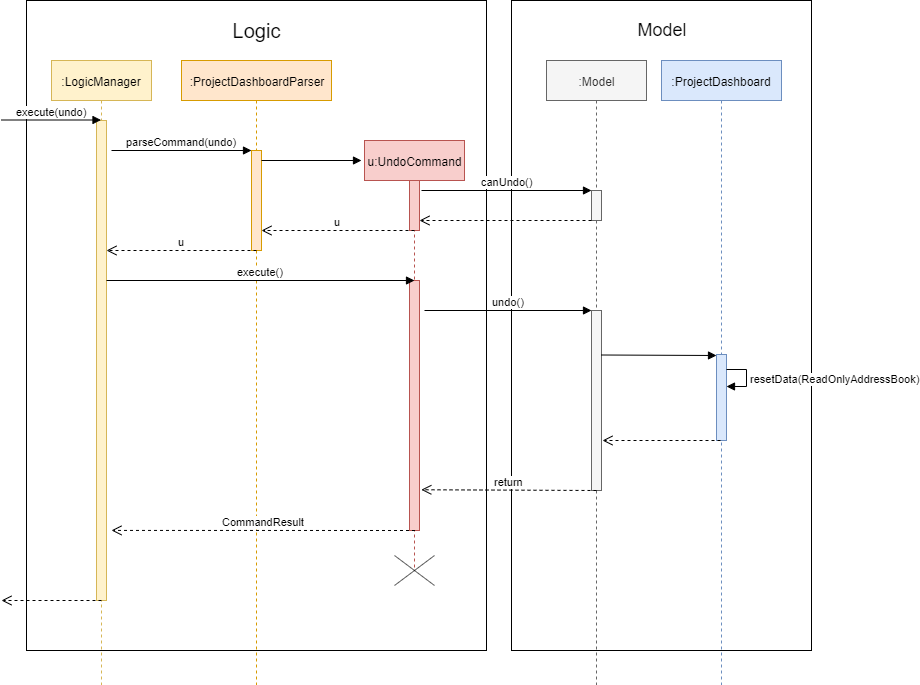

The diagram above was exported from draw.io. Its source (the exported page's mxGraphModel, read from the mxfile embedded in the PNG):
<mxGraphModel dx="1851" dy="485" grid="1" gridSize="10" guides="1" tooltips="1" connect="1" arrows="1" fold="1" page="1" pageScale="1" pageWidth="827" pageHeight="1169" math="0" shadow="0">
  <root>
    <mxCell id="0" />
    <mxCell id="1" parent="0" />
    <mxCell id="9nEoAlQvKKjnrYtlLTOy-1" value="" style="rounded=0;whiteSpace=wrap;html=1;" vertex="1" parent="1">
      <mxGeometry x="25" y="110" width="460" height="650" as="geometry" />
    </mxCell>
    <mxCell id="9nEoAlQvKKjnrYtlLTOy-2" value=":LogicManager" style="shape=umlLifeline;perimeter=lifelinePerimeter;whiteSpace=wrap;html=1;container=1;collapsible=0;recursiveResize=0;outlineConnect=0;fillColor=#fff2cc;strokeColor=#d6b656;" vertex="1" parent="1">
      <mxGeometry x="50" y="170" width="100" height="720" as="geometry" />
    </mxCell>
    <mxCell id="9nEoAlQvKKjnrYtlLTOy-7" value="" style="html=1;points=[];perimeter=orthogonalPerimeter;fillColor=#fff2cc;strokeColor=#d6b656;" vertex="1" parent="9nEoAlQvKKjnrYtlLTOy-2">
      <mxGeometry x="45" y="60" width="10" height="480" as="geometry" />
    </mxCell>
    <mxCell id="9nEoAlQvKKjnrYtlLTOy-3" value=":ProjectDashboardParser" style="shape=umlLifeline;perimeter=lifelinePerimeter;whiteSpace=wrap;html=1;container=1;collapsible=0;recursiveResize=0;outlineConnect=0;fillColor=#ffe6cc;strokeColor=#d79b00;" vertex="1" parent="1">
      <mxGeometry x="180" y="170" width="150" height="720" as="geometry" />
    </mxCell>
    <mxCell id="9nEoAlQvKKjnrYtlLTOy-10" value="" style="html=1;points=[];perimeter=orthogonalPerimeter;fillColor=#ffe6cc;strokeColor=#d79b00;" vertex="1" parent="9nEoAlQvKKjnrYtlLTOy-3">
      <mxGeometry x="70" y="90" width="10" height="100" as="geometry" />
    </mxCell>
    <mxCell id="9nEoAlQvKKjnrYtlLTOy-4" value="u:UndoCommand" style="shape=umlLifeline;perimeter=lifelinePerimeter;whiteSpace=wrap;html=1;container=1;collapsible=0;recursiveResize=0;outlineConnect=0;fillColor=#f8cecc;strokeColor=#b85450;" vertex="1" parent="1">
      <mxGeometry x="363" y="250" width="100" height="430" as="geometry" />
    </mxCell>
    <mxCell id="9nEoAlQvKKjnrYtlLTOy-15" value="" style="html=1;points=[];perimeter=orthogonalPerimeter;fillColor=#f8cecc;strokeColor=#b85450;" vertex="1" parent="9nEoAlQvKKjnrYtlLTOy-4">
      <mxGeometry x="45" y="40" width="10" height="50" as="geometry" />
    </mxCell>
    <mxCell id="9nEoAlQvKKjnrYtlLTOy-26" value="" style="html=1;points=[];perimeter=orthogonalPerimeter;fillColor=#f8cecc;strokeColor=#b85450;" vertex="1" parent="9nEoAlQvKKjnrYtlLTOy-4">
      <mxGeometry x="45" y="140" width="10" height="250" as="geometry" />
    </mxCell>
    <mxCell id="9nEoAlQvKKjnrYtlLTOy-5" value="" style="rounded=0;whiteSpace=wrap;html=1;" vertex="1" parent="1">
      <mxGeometry x="510" y="110" width="300" height="650" as="geometry" />
    </mxCell>
    <mxCell id="9nEoAlQvKKjnrYtlLTOy-6" value=":Model" style="shape=umlLifeline;perimeter=lifelinePerimeter;whiteSpace=wrap;html=1;container=1;collapsible=0;recursiveResize=0;outlineConnect=0;fillColor=#f5f5f5;strokeColor=#666666;fontColor=#333333;" vertex="1" parent="1">
      <mxGeometry x="545" y="170" width="100" height="720" as="geometry" />
    </mxCell>
    <mxCell id="9nEoAlQvKKjnrYtlLTOy-32" value="" style="html=1;points=[];perimeter=orthogonalPerimeter;fillColor=#f5f5f5;strokeColor=#666666;fontColor=#333333;" vertex="1" parent="9nEoAlQvKKjnrYtlLTOy-6">
      <mxGeometry x="45" y="250" width="10" height="180" as="geometry" />
    </mxCell>
    <mxCell id="9nEoAlQvKKjnrYtlLTOy-36" value="" style="html=1;points=[];perimeter=orthogonalPerimeter;fillColor=#f5f5f5;strokeColor=#666666;fontColor=#333333;" vertex="1" parent="9nEoAlQvKKjnrYtlLTOy-6">
      <mxGeometry x="45" y="130" width="10" height="30" as="geometry" />
    </mxCell>
    <mxCell id="9nEoAlQvKKjnrYtlLTOy-8" value="execute(undo)" style="html=1;verticalAlign=bottom;endArrow=block;" edge="1" parent="1" target="9nEoAlQvKKjnrYtlLTOy-2">
      <mxGeometry width="80" relative="1" as="geometry">
        <mxPoint y="229.5" as="sourcePoint" />
        <mxPoint x="80" y="229.5" as="targetPoint" />
      </mxGeometry>
    </mxCell>
    <mxCell id="9nEoAlQvKKjnrYtlLTOy-9" value="" style="html=1;verticalAlign=bottom;endArrow=open;dashed=1;endSize=8;" edge="1" parent="1">
      <mxGeometry relative="1" as="geometry">
        <mxPoint x="100" y="710" as="sourcePoint" />
        <mxPoint y="710" as="targetPoint" />
      </mxGeometry>
    </mxCell>
    <mxCell id="9nEoAlQvKKjnrYtlLTOy-11" value="parseCommand(undo)" style="html=1;verticalAlign=bottom;endArrow=block;" edge="1" parent="1" target="9nEoAlQvKKjnrYtlLTOy-10">
      <mxGeometry width="80" relative="1" as="geometry">
        <mxPoint x="110" y="260" as="sourcePoint" />
        <mxPoint x="190" y="260" as="targetPoint" />
      </mxGeometry>
    </mxCell>
    <mxCell id="9nEoAlQvKKjnrYtlLTOy-12" value="" style="html=1;verticalAlign=bottom;endArrow=block;" edge="1" parent="1">
      <mxGeometry width="80" relative="1" as="geometry">
        <mxPoint x="260" y="270" as="sourcePoint" />
        <mxPoint x="360" y="270" as="targetPoint" />
      </mxGeometry>
    </mxCell>
    <mxCell id="9nEoAlQvKKjnrYtlLTOy-13" value="" style="endArrow=open;endFill=1;endSize=12;html=1;" edge="1" parent="1">
      <mxGeometry width="160" relative="1" as="geometry">
        <mxPoint x="-10" y="910" as="sourcePoint" />
        <mxPoint x="150" y="910" as="targetPoint" />
      </mxGeometry>
    </mxCell>
    <mxCell id="9nEoAlQvKKjnrYtlLTOy-18" value="" style="endArrow=none;html=1;" edge="1" parent="1">
      <mxGeometry width="50" height="50" relative="1" as="geometry">
        <mxPoint x="393" y="695" as="sourcePoint" />
        <mxPoint x="433" y="665" as="targetPoint" />
      </mxGeometry>
    </mxCell>
    <mxCell id="9nEoAlQvKKjnrYtlLTOy-19" value="" style="endArrow=none;html=1;" edge="1" parent="1">
      <mxGeometry width="50" height="50" relative="1" as="geometry">
        <mxPoint x="393" y="665" as="sourcePoint" />
        <mxPoint x="433" y="695" as="targetPoint" />
      </mxGeometry>
    </mxCell>
    <mxCell id="9nEoAlQvKKjnrYtlLTOy-27" value="execute()" style="html=1;verticalAlign=bottom;endArrow=block;" edge="1" parent="1" source="9nEoAlQvKKjnrYtlLTOy-7">
      <mxGeometry width="80" relative="1" as="geometry">
        <mxPoint x="333" y="390" as="sourcePoint" />
        <mxPoint x="413" y="390" as="targetPoint" />
      </mxGeometry>
    </mxCell>
    <mxCell id="9nEoAlQvKKjnrYtlLTOy-31" value="CommandResult" style="html=1;verticalAlign=bottom;endArrow=open;dashed=1;endSize=8;entryX=1.5;entryY=0.854;entryDx=0;entryDy=0;entryPerimeter=0;" edge="1" parent="1" target="9nEoAlQvKKjnrYtlLTOy-7">
      <mxGeometry relative="1" as="geometry">
        <mxPoint x="413.5" y="640" as="sourcePoint" />
        <mxPoint x="333.5" y="640" as="targetPoint" />
      </mxGeometry>
    </mxCell>
    <mxCell id="9nEoAlQvKKjnrYtlLTOy-33" value=":ProjectDashboard" style="shape=umlLifeline;perimeter=lifelinePerimeter;whiteSpace=wrap;html=1;container=1;collapsible=0;recursiveResize=0;outlineConnect=0;fillColor=#dae8fc;strokeColor=#6c8ebf;" vertex="1" parent="1">
      <mxGeometry x="660" y="170" width="120" height="720" as="geometry" />
    </mxCell>
    <mxCell id="9nEoAlQvKKjnrYtlLTOy-41" value="" style="html=1;points=[];perimeter=orthogonalPerimeter;fillColor=#dae8fc;strokeColor=#6c8ebf;" vertex="1" parent="9nEoAlQvKKjnrYtlLTOy-33">
      <mxGeometry x="55" y="294" width="10" height="86" as="geometry" />
    </mxCell>
    <mxCell id="9nEoAlQvKKjnrYtlLTOy-42" value="resetData(ReadOnlyAddressBook)" style="edgeStyle=orthogonalEdgeStyle;html=1;align=left;spacingLeft=2;endArrow=block;rounded=0;" edge="1" target="9nEoAlQvKKjnrYtlLTOy-41" parent="9nEoAlQvKKjnrYtlLTOy-33">
      <mxGeometry relative="1" as="geometry">
        <mxPoint x="65" y="309" as="sourcePoint" />
        <Array as="points">
          <mxPoint x="85" y="309" />
          <mxPoint x="85" y="326" />
        </Array>
      </mxGeometry>
    </mxCell>
    <mxCell id="9nEoAlQvKKjnrYtlLTOy-35" value="" style="html=1;verticalAlign=bottom;endArrow=block;" edge="1" parent="1">
      <mxGeometry width="80" relative="1" as="geometry">
        <mxPoint x="600" y="464.5" as="sourcePoint" />
        <mxPoint x="715" y="465" as="targetPoint" />
      </mxGeometry>
    </mxCell>
    <mxCell id="9nEoAlQvKKjnrYtlLTOy-37" value="canUndo()" style="html=1;verticalAlign=bottom;endArrow=block;" edge="1" parent="1" target="9nEoAlQvKKjnrYtlLTOy-36">
      <mxGeometry width="80" relative="1" as="geometry">
        <mxPoint x="420" y="300" as="sourcePoint" />
        <mxPoint x="500" y="300" as="targetPoint" />
      </mxGeometry>
    </mxCell>
    <mxCell id="9nEoAlQvKKjnrYtlLTOy-38" value="" style="html=1;verticalAlign=bottom;endArrow=open;dashed=1;endSize=8;" edge="1" parent="1" target="9nEoAlQvKKjnrYtlLTOy-15">
      <mxGeometry relative="1" as="geometry">
        <mxPoint x="590" y="330" as="sourcePoint" />
        <mxPoint x="510" y="330" as="targetPoint" />
      </mxGeometry>
    </mxCell>
    <mxCell id="9nEoAlQvKKjnrYtlLTOy-44" value="" style="html=1;verticalAlign=bottom;endArrow=open;dashed=1;endSize=8;exitX=0.4;exitY=1;exitDx=0;exitDy=0;exitPerimeter=0;" edge="1" parent="1" source="9nEoAlQvKKjnrYtlLTOy-41">
      <mxGeometry relative="1" as="geometry">
        <mxPoint x="720" y="530" as="sourcePoint" />
        <mxPoint x="601" y="550" as="targetPoint" />
      </mxGeometry>
    </mxCell>
    <mxCell id="9nEoAlQvKKjnrYtlLTOy-45" value="undo()" style="html=1;verticalAlign=bottom;endArrow=block;" edge="1" parent="1" target="9nEoAlQvKKjnrYtlLTOy-32">
      <mxGeometry width="80" relative="1" as="geometry">
        <mxPoint x="423" y="420" as="sourcePoint" />
        <mxPoint x="503" y="420" as="targetPoint" />
      </mxGeometry>
    </mxCell>
    <mxCell id="9nEoAlQvKKjnrYtlLTOy-46" value="return" style="html=1;verticalAlign=bottom;endArrow=open;dashed=1;endSize=8;entryX=1.18;entryY=0.837;entryDx=0;entryDy=0;entryPerimeter=0;" edge="1" parent="1" target="9nEoAlQvKKjnrYtlLTOy-26">
      <mxGeometry relative="1" as="geometry">
        <mxPoint x="595" y="600" as="sourcePoint" />
        <mxPoint x="515" y="600" as="targetPoint" />
      </mxGeometry>
    </mxCell>
    <mxCell id="9nEoAlQvKKjnrYtlLTOy-47" value="Text" style="text;html=1;strokeColor=none;fillColor=none;align=center;verticalAlign=middle;whiteSpace=wrap;rounded=0;" vertex="1" parent="1">
      <mxGeometry x="-20" y="950" width="40" height="20" as="geometry" />
    </mxCell>
    <mxCell id="9nEoAlQvKKjnrYtlLTOy-48" value="&lt;font&gt;&lt;font style=&quot;font-size: 20px&quot;&gt;Logic&lt;/font&gt;&lt;br&gt;&lt;/font&gt;" style="text;html=1;strokeColor=none;fillColor=none;align=center;verticalAlign=middle;whiteSpace=wrap;rounded=0;" vertex="1" parent="1">
      <mxGeometry x="235" y="130" width="40" height="20" as="geometry" />
    </mxCell>
    <mxCell id="9nEoAlQvKKjnrYtlLTOy-49" value="&lt;font style=&quot;font-size: 18px&quot;&gt;Model&lt;/font&gt;" style="text;html=1;strokeColor=none;fillColor=none;align=center;verticalAlign=middle;whiteSpace=wrap;rounded=0;" vertex="1" parent="1">
      <mxGeometry x="640" y="130" width="40" height="20" as="geometry" />
    </mxCell>
    <mxCell id="9nEoAlQvKKjnrYtlLTOy-50" value="u" style="html=1;verticalAlign=bottom;endArrow=open;dashed=1;endSize=8;" edge="1" parent="1" target="9nEoAlQvKKjnrYtlLTOy-7">
      <mxGeometry relative="1" as="geometry">
        <mxPoint x="255" y="360" as="sourcePoint" />
        <mxPoint x="175" y="360" as="targetPoint" />
      </mxGeometry>
    </mxCell>
    <mxCell id="9nEoAlQvKKjnrYtlLTOy-52" value="u" style="html=1;verticalAlign=bottom;endArrow=open;dashed=1;endSize=8;" edge="1" parent="1" target="9nEoAlQvKKjnrYtlLTOy-10">
      <mxGeometry relative="1" as="geometry">
        <mxPoint x="413" y="340" as="sourcePoint" />
        <mxPoint x="263" y="340" as="targetPoint" />
      </mxGeometry>
    </mxCell>
  </root>
</mxGraphModel>